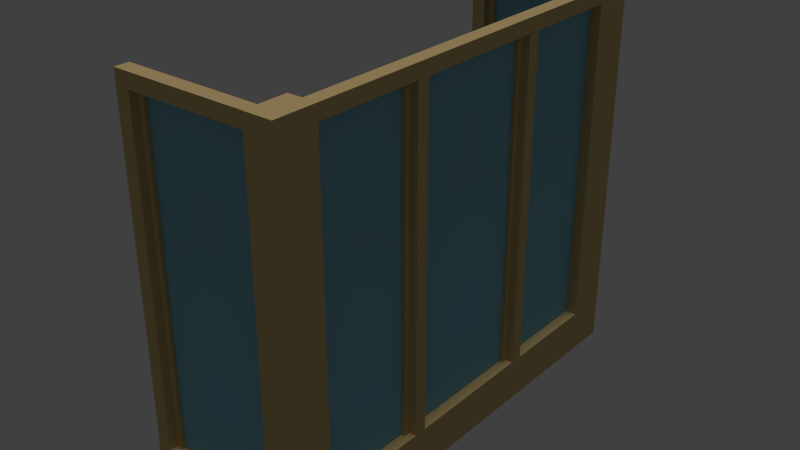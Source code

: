# Source: window-9.blend  (saved by Blender 2.73.0; exported with 4.5.12 LTS)
import bpy
from mathutils import Matrix  # noqa: F401  (used for matrix-valued properties, if any)

bpy.ops.wm.read_factory_settings(use_empty=True)
scene = bpy.context.scene
scene.name = 'Scene'

# ---- collections
col_collection_1 = bpy.data.collections.new('Collection 1'); scene.collection.children.link(col_collection_1)

# ---- materials (node trees are filled in below, after node groups)
mat_metal_grey = bpy.data.materials.new('metal_grey')
mat_metal_grey.alpha_threshold = 0.0
mat_metal_grey.use_transparent_shadow = False
mat_metal_grey.diffuse_color = (0.1521, 0.1521, 0.1521, 1.0)
mat_metal_grey.specular_color = (0.5, 0.5, 0.5)
mat_metal_grey.roughness = 0.5
mat_metal_grey.specular_intensity = 1.0
mat_metal_grey.line_color = (0.0, 0.0, 0.0, 1.0)
mat_wood_light = bpy.data.materials.new('wood_light')
mat_wood_light.alpha_threshold = 0.0
mat_wood_light.use_transparent_shadow = False
mat_wood_light.diffuse_color = (0.64, 0.4755, 0.2133, 1.0)
mat_wood_light.specular_color = (0.5, 0.5, 0.5)
mat_wood_light.roughness = 0.5
mat_wood_light.specular_intensity = 1.0
mat_wood_light.line_color = (0.0, 0.0, 0.0, 1.0)
mat_glass_window = bpy.data.materials.new('glass_window')
mat_glass_window.alpha_threshold = 0.0
mat_glass_window.use_transparent_shadow = False
mat_glass_window.diffuse_color = (0.2378, 0.5242, 0.64, 1.0)
mat_glass_window.specular_color = (0.5, 0.5, 0.5)
mat_glass_window.roughness = 0.5
mat_glass_window.specular_intensity = 1.0
mat_glass_window.line_color = (0.0, 0.0, 0.0, 0.5)

# ---- material node trees

# ---- world
world_world = bpy.data.worlds.new('World'); scene.world = world_world
world_world.color = (0.05088, 0.05088, 0.05088)
world_world.use_sun_shadow = False
world_world.sun_shadow_jitter_overblur = 0.0
world_world.cycles.sampling_method = 'MANUAL'
world_world.cycles.sample_map_resolution = 256

# ---- lights
light_hemi = bpy.data.lights.new('Hemi', 'SUN')
light_hemi.transmission_factor = 0.0
light_hemi.angle = 0.1993
light_hemi.energy = 1.0
light_hemi.shadow_buffer_clip_start = 0.5
light_hemi.shadow_soft_size = 0.1
light_hemi.shadow_cascade_max_distance = 1000.0
light_hemi.cycles.use_multiple_importance_sampling = False

# ---- meshes
me_windows = bpy.data.meshes.new('windows')
me_windows.from_pydata([(-0.5331, -1.131, -1.566), (-0.5331, 1.195, -1.566), (0.2937, 1.195, -1.566), (0.2937, -1.131, -1.566), (0.3927, -1.131, 1.346), (0.3927, -1.131, -1.316), (0.3927, 1.185, -1.316), (0.3927, 1.185, 1.346), (-0.5331, -1.131, 1.531), (0.2937, -1.131, 1.531), (0.2937, 1.195, 1.531), (-0.5331, 1.195, 1.531), (0.2677, 1.18, -1.594), (0.2677, 1.28, -1.594), (0.2677, 1.28, -1.494), (0.2677, 1.18, -1.494), (-0.6823, 1.18, -1.494), (-0.6823, 1.28, -1.494), (-0.6823, 1.28, -1.594), (-0.6823, 1.18, -1.594), (0.4677, 1.18, 0.5506), (0.4177, 1.18, 0.5506), (0.4177, -1.123, 0.5506), (0.4677, -1.123, 0.5506), (0.4177, 1.18, 0.4606), (0.4177, -1.123, 0.4606), (0.4677, 1.18, 0.4606), (0.4677, -1.123, 0.4606), (-0.6823, 1.18, 1.606), (-0.6823, 1.18, 1.556), (-0.6823, -1.123, 1.556), (-0.6823, -1.123, 1.606), (-0.5823, 1.18, 1.556), (-0.5823, -1.123, 1.556), (-0.5823, 1.18, 1.606), (-0.5823, -1.123, 1.606), (0.3677, 1.179, 1.306), (0.3677, 1.279, 1.306), (0.3677, 1.279, -1.294), (0.3677, 1.179, -1.294), (0.4677, 1.279, 1.306), (0.4677, 1.279, -1.294), (0.4677, 1.179, 1.306), (0.4677, 1.179, -1.294), (0.2677, 1.18, 1.606), (0.2677, 1.28, 1.606), (-0.6823, 1.28, 1.606), (-0.6823, 1.18, 1.606), (0.2677, 1.28, 1.506), (-0.6823, 1.28, 1.506), (0.2677, 1.18, 1.506), (-0.6823, 1.18, 1.506), (-0.5823, 1.18, -1.494), (-0.5823, 1.18, -1.544), (-0.6823, 1.18, -1.544), (-0.6823, 1.18, -1.494), (-0.6823, -1.123, -1.494), (-0.6823, -1.123, -1.544), (-0.5823, -1.123, -1.544), (-0.5823, -1.123, -1.494), (0.3677, 1.179, 0.4156), (0.4177, 1.179, 0.4156), (0.4177, -1.123, 0.4156), (0.3677, -1.123, 0.4156), (0.4177, 1.179, 0.5956), (0.4177, -1.123, 0.5956), (0.3677, 1.179, 0.5956), (0.3677, -1.123, 0.5956), (-0.6823, 1.18, 1.556), (-0.6823, 1.18, 1.506), (-0.6823, -1.123, 1.506), (-0.6823, -1.123, 1.556), (-0.5323, 1.18, 1.506), (-0.5323, -1.123, 1.506), (-0.5323, 1.18, 1.556), (-0.5323, -1.123, 1.556), (0.2677, -1.423, 1.606), (0.2677, -1.123, 1.606), (-0.6923, -1.123, 1.606), (-0.6923, -1.423, 1.606), (0.2677, -1.123, 1.506), (-0.6923, -1.123, 1.506), (0.2677, -1.423, 1.506), (-0.6923, -1.423, 1.506), (0.3677, -1.423, 1.306), (0.3677, -1.123, 1.306), (0.3677, -1.123, -1.294), (0.3677, -1.423, -1.294), (0.4677, -1.123, 1.306), (0.4677, -1.123, -1.294), (0.4677, -1.423, 1.306), (0.4677, -1.423, -1.294), (0.2677, 1.279, 1.606), (0.2677, 1.279, 1.306), (0.2677, -1.423, 1.306), (0.2677, -1.423, 1.606), (0.4677, 1.279, 1.306), (0.4677, -1.423, 1.306), (0.4677, 1.279, 1.606), (0.4677, -1.423, 1.606), (0.4677, 1.18, -0.4894), (0.4177, 1.18, -0.4894), (0.4177, -1.123, -0.4894), (0.4677, -1.123, -0.4894), (0.4177, 1.18, -0.5794), (0.4177, -1.123, -0.5794), (0.4677, 1.18, -0.5794), (0.4677, -1.123, -0.5794), (0.3677, 1.179, -0.6244), (0.4177, 1.179, -0.6244), (0.4177, -1.123, -0.6244), (0.3677, -1.123, -0.6244), (0.4177, 1.179, -0.4444), (0.4177, -1.123, -0.4444), (0.3677, 1.179, -0.4444), (0.3677, -1.123, -0.4444), (0.2677, 1.279, -1.294), (0.2677, 1.279, -1.594), (0.2677, -1.423, -1.594), (0.2677, -1.423, -1.294), (0.4677, 1.279, -1.594), (0.4677, -1.423, -1.594), (0.4677, 1.279, -1.294), (0.4677, -1.423, -1.294), (-0.6823, 1.18, -1.544), (-0.6823, 1.18, -1.594), (-0.6823, -1.123, -1.594), (-0.6823, -1.123, -1.544), (-0.5323, 1.18, -1.594), (-0.5323, -1.123, -1.594), (-0.5323, 1.18, -1.544), (-0.5323, -1.123, -1.544), (0.2677, -1.423, -1.494), (0.2677, -1.123, -1.494), (-0.6923, -1.123, -1.494), (-0.6923, -1.423, -1.494), (0.2677, -1.123, -1.594), (-0.6923, -1.123, -1.594), (0.2677, -1.423, -1.594), (-0.6923, -1.423, -1.594)], [], [(0, 1, 2, 3), (4, 5, 6, 7), (8, 9, 10, 11), (12, 13, 14, 15), (16, 17, 18, 19), (12, 15, 16, 19), (13, 12, 19, 18), (14, 13, 18, 17), (15, 14, 17, 16), (20, 21, 22, 23), (21, 24, 25, 22), (24, 26, 27, 25), (26, 20, 23, 27), (26, 24, 21, 20), (28, 29, 30, 31), (29, 32, 33, 30), (32, 34, 35, 33), (34, 28, 31, 35), (34, 32, 29, 28), (36, 37, 38, 39), (37, 40, 41, 38), (40, 42, 43, 41), (42, 36, 39, 43), (39, 38, 41, 43), (42, 40, 37, 36), (44, 45, 46, 47), (45, 48, 49, 46), (48, 50, 51, 49), (50, 44, 47, 51), (47, 46, 49, 51), (50, 48, 45, 44), (52, 53, 54, 55), (56, 57, 58, 59), (52, 55, 56, 59), (53, 52, 59, 58), (54, 53, 58, 57), (55, 54, 57, 56), (60, 61, 62, 63), (61, 64, 65, 62), (64, 66, 67, 65), (66, 60, 63, 67), (66, 64, 61, 60), (68, 69, 70, 71), (69, 72, 73, 70), (72, 74, 75, 73), (74, 68, 71, 75), (74, 72, 69, 68), (76, 77, 78, 79), (77, 80, 81, 78), (80, 82, 83, 81), (82, 76, 79, 83), (79, 78, 81, 83), (84, 85, 86, 87), (85, 88, 89, 86), (88, 90, 91, 89), (90, 84, 87, 91), (92, 93, 94, 95), (93, 96, 97, 94), (96, 98, 99, 97), (98, 92, 95, 99), (95, 94, 97, 99), (98, 96, 93, 92), (100, 101, 102, 103), (101, 104, 105, 102), (104, 106, 107, 105), (106, 100, 103, 107), (106, 104, 101, 100), (108, 109, 110, 111), (109, 112, 113, 110), (112, 114, 115, 113), (114, 108, 111, 115), (114, 112, 109, 108), (116, 117, 118, 119), (117, 120, 121, 118), (120, 122, 123, 121), (122, 116, 119, 123), (119, 118, 121, 123), (122, 120, 117, 116), (124, 125, 126, 127), (125, 128, 129, 126), (128, 130, 131, 129), (130, 124, 127, 131), (127, 126, 129, 131), (130, 128, 125, 124), (132, 133, 134, 135), (133, 136, 137, 134), (136, 138, 139, 137), (138, 132, 135, 139)])
me_windows.polygons.foreach_set('material_index', [2, 2, 2, 1, 1, 1, 1, 1, 1, 1, 1, 1, 1, 1, 1, 1, 1, 1, 1, 1, 1, 1, 1, 1, 1, 1, 1, 1, 1, 1, 1, 1, 1, 1, 1, 1, 1, 1, 1, 1, 1, 1, 1, 1, 1, 1, 1, 1, 1, 1, 1, 1, 1, 1, 1, 1, 1, 1, 1, 1, 1, 1, 1, 1, 1, 1, 1, 1, 1, 1, 1, 1, 1, 1, 1, 1, 1, 1, 1, 1, 1, 1, 1, 1, 1, 1, 1, 1])
_uv = me_windows.uv_layers.new(name='UVMap')
_uv.uv.foreach_set('vector', [0.0, 0.0, 1.0, 0.0, 1.0, 1.0, 0.0, 1.0, 0.0, 0.0, 1.0, 0.0, 1.0, 1.0, 0.0, 1.0, 0.0, 0.0, 1.0, 0.0, 1.0, 1.0, 0.0, 1.0, 0.0, 0.0, 1.0, 0.0, 1.0, 1.0, 0.0, 1.0, 0.0, 0.0, 1.0, 0.0, 1.0, 1.0, 0.0, 1.0, 0.0, 0.0, 1.0, 0.0, 1.0, 1.0, 0.0, 1.0, 0.0, 0.0, 1.0, 0.0, 1.0, 1.0, 0.0, 1.0, 0.0, 0.0, 1.0, 0.0, 1.0, 1.0, 0.0, 1.0, 0.0, 0.0, 1.0, 0.0, 1.0, 1.0, 0.0, 1.0, 0.0, 0.0, 1.0, 0.0, 1.0, 1.0, 0.0, 1.0, 0.0, 0.0, 1.0, 0.0, 1.0, 1.0, 0.0, 1.0, 0.0, 0.0, 1.0, 0.0, 1.0, 1.0, 0.0, 1.0, 0.0, 0.0, 1.0, 0.0, 1.0, 1.0, 0.0, 1.0, 0.0, 0.0, 1.0, 0.0, 1.0, 1.0, 0.0, 1.0, 0.0, 0.0, 1.0, 0.0, 1.0, 1.0, 0.0, 1.0, 0.0, 0.0, 1.0, 0.0, 1.0, 1.0, 0.0, 1.0, 0.0, 0.0, 1.0, 0.0, 1.0, 1.0, 0.0, 1.0, 0.0, 0.0, 1.0, 0.0, 1.0, 1.0, 0.0, 1.0, 0.0, 0.0, 1.0, 0.0, 1.0, 1.0, 0.0, 1.0, 0.0, 0.0, 1.0, 0.0, 1.0, 1.0, 0.0, 1.0, 0.0, 0.0, 1.0, 0.0, 1.0, 1.0, 0.0, 1.0, 0.0, 0.0, 1.0, 0.0, 1.0, 1.0, 0.0, 1.0, 0.0, 0.0, 1.0, 0.0, 1.0, 1.0, 0.0, 1.0, 0.0, 0.0, 1.0, 0.0, 1.0, 1.0, 0.0, 1.0, 0.0, 0.0, 1.0, 0.0, 1.0, 1.0, 0.0, 1.0, 0.0, 0.0, 1.0, 0.0, 1.0, 1.0, 0.0, 1.0, 0.0, 0.0, 1.0, 0.0, 1.0, 1.0, 0.0, 1.0, 0.0, 0.0, 1.0, 0.0, 1.0, 1.0, 0.0, 1.0, 0.0, 0.0, 1.0, 0.0, 1.0, 1.0, 0.0, 1.0, 0.0, 0.0, 1.0, 0.0, 1.0, 1.0, 0.0, 1.0, 0.0, 0.0, 1.0, 0.0, 1.0, 1.0, 0.0, 1.0, 0.0, 0.0, 1.0, 0.0, 1.0, 1.0, 0.0, 1.0, 0.0, 0.0, 1.0, 0.0, 1.0, 1.0, 0.0, 1.0, 0.0, 0.0, 1.0, 0.0, 1.0, 1.0, 0.0, 1.0, 0.0, 0.0, 1.0, 0.0, 1.0, 1.0, 0.0, 1.0, 0.0, 0.0, 1.0, 0.0, 1.0, 1.0, 0.0, 1.0, 0.0, 0.0, 1.0, 0.0, 1.0, 1.0, 0.0, 1.0, 0.0, 0.0, 1.0, 0.0, 1.0, 1.0, 0.0, 1.0, 0.0, 0.0, 1.0, 0.0, 1.0, 1.0, 0.0, 1.0, 0.0, 0.0, 1.0, 0.0, 1.0, 1.0, 0.0, 1.0, 0.0, 0.0, 1.0, 0.0, 1.0, 1.0, 0.0, 1.0, 0.0, 0.0, 1.0, 0.0, 1.0, 1.0, 0.0, 1.0, 0.0, 0.0, 1.0, 0.0, 1.0, 1.0, 0.0, 1.0, 0.0, 0.0, 1.0, 0.0, 1.0, 1.0, 0.0, 1.0, 0.0, 0.0, 1.0, 0.0, 1.0, 1.0, 0.0, 1.0, 0.0, 0.0, 1.0, 0.0, 1.0, 1.0, 0.0, 1.0, 0.0, 0.0, 1.0, 0.0, 1.0, 1.0, 0.0, 1.0, 0.0, 0.0, 1.0, 0.0, 1.0, 1.0, 0.0, 1.0, 0.0, 0.0, 1.0, 0.0, 1.0, 1.0, 0.0, 1.0, 0.0, 0.0, 1.0, 0.0, 1.0, 1.0, 0.0, 1.0, 0.0, 0.0, 1.0, 0.0, 1.0, 1.0, 0.0, 1.0, 0.0, 0.0, 1.0, 0.0, 1.0, 1.0, 0.0, 1.0, 0.0, 0.0, 1.0, 0.0, 1.0, 1.0, 0.0, 1.0, 0.0, 0.0, 1.0, 0.0, 1.0, 1.0, 0.0, 1.0, 0.0, 0.0, 1.0, 0.0, 1.0, 1.0, 0.0, 1.0, 0.0, 0.0, 1.0, 0.0, 1.0, 1.0, 0.0, 1.0, 0.0, 0.0, 1.0, 0.0, 1.0, 1.0, 0.0, 1.0, 0.0, 0.0, 1.0, 0.0, 1.0, 1.0, 0.0, 1.0, 0.0, 0.0, 1.0, 0.0, 1.0, 1.0, 0.0, 1.0, 0.0, 0.0, 1.0, 0.0, 1.0, 1.0, 0.0, 1.0, 0.0, 0.0, 1.0, 0.0, 1.0, 1.0, 0.0, 1.0, 0.0, 0.0, 1.0, 0.0, 1.0, 1.0, 0.0, 1.0, 0.0, 0.0, 1.0, 0.0, 1.0, 1.0, 0.0, 1.0, 0.0, 0.0, 1.0, 0.0, 1.0, 1.0, 0.0, 1.0, 0.0, 0.0, 1.0, 0.0, 1.0, 1.0, 0.0, 1.0, 0.0, 0.0, 1.0, 0.0, 1.0, 1.0, 0.0, 1.0, 0.0, 0.0, 1.0, 0.0, 1.0, 1.0, 0.0, 1.0, 0.0, 0.0, 1.0, 0.0, 1.0, 1.0, 0.0, 1.0, 0.0, 0.0, 1.0, 0.0, 1.0, 1.0, 0.0, 1.0, 0.0, 0.0, 1.0, 0.0, 1.0, 1.0, 0.0, 1.0, 0.0, 0.0, 1.0, 0.0, 1.0, 1.0, 0.0, 1.0, 0.0, 0.0, 1.0, 0.0, 1.0, 1.0, 0.0, 1.0, 0.0, 0.0, 1.0, 0.0, 1.0, 1.0, 0.0, 1.0, 0.0, 0.0, 1.0, 0.0, 1.0, 1.0, 0.0, 1.0, 0.0, 0.0, 1.0, 0.0, 1.0, 1.0, 0.0, 1.0, 0.0, 0.0, 1.0, 0.0, 1.0, 1.0, 0.0, 1.0, 0.0, 0.0, 1.0, 0.0, 1.0, 1.0, 0.0, 1.0, 0.0, 0.0, 1.0, 0.0, 1.0, 1.0, 0.0, 1.0, 0.0, 0.0, 1.0, 0.0, 1.0, 1.0, 0.0, 1.0, 0.0, 0.0, 1.0, 0.0, 1.0, 1.0, 0.0, 1.0, 0.0, 0.0, 1.0, 0.0, 1.0, 1.0, 0.0, 1.0, 0.0, 0.0, 1.0, 0.0, 1.0, 1.0, 0.0, 1.0, 0.0, 0.0, 1.0, 0.0, 1.0, 1.0, 0.0, 1.0, 0.0, 0.0, 1.0, 0.0, 1.0, 1.0, 0.0, 1.0, 0.0, 0.0, 1.0, 0.0, 1.0, 1.0, 0.0, 1.0, 0.0, 0.0, 1.0, 0.0, 1.0, 1.0, 0.0, 1.0, 0.0, 0.0, 1.0, 0.0, 1.0, 1.0, 0.0, 1.0, 0.0, 0.0, 1.0, 0.0, 1.0, 1.0, 0.0, 1.0])
me_windows.materials.append(mat_metal_grey)
me_windows.materials.append(mat_wood_light)
me_windows.materials.append(mat_glass_window)
me_windows.use_remesh_preserve_volume = False
me_windows.use_remesh_preserve_attributes = False
me_windows.use_mirror_vertex_groups = False
me_windows.update()

# ---- objects
ob_hemi = bpy.data.objects.new('Hemi', light_hemi)
ob_window = bpy.data.objects.new('window', me_windows)

# ---- transforms, parenting, visibility, modifiers, constraints
ob_hemi.location = (0.7065, -0.6095, 7.817)
ob_hemi.lineart.crease_threshold = 0.0
ob_window.location = (0.1204, 0.1618, 1.428)
ob_window.rotation_euler = (1.571, -0.0, 0.0)
ob_window.lineart.crease_threshold = 0.0

# ---- collection membership
col_collection_1.objects.link(ob_hemi)
col_collection_1.objects.link(ob_window)

# ---- scene / render settings (as saved in the file)
scene.frame_start = 1; scene.frame_end = 250; scene.frame_set(1)
scene.render.engine = 'BLENDER_EEVEE_NEXT'
scene.render.resolution_percentage = 50
scene.render.dither_intensity = 0.0
scene.cycles.use_denoising = False
scene.cycles.samples = 10
scene.cycles.sampling_pattern = 'TABULATED_SOBOL'
scene.cycles.light_sampling_threshold = 0.0
scene.cycles.use_adaptive_sampling = False
scene.cycles.use_light_tree = False
scene.cycles.blur_glossy = 0.0
scene.cycles.volume_bounces = 1
scene.cycles.pixel_filter_type = 'GAUSSIAN'
scene.cycles.sample_clamp_indirect = 0.0
scene.view_settings.view_transform = 'Standard'
bpy.context.view_layer.update()

# ---- added for rendering (the .blend has no active camera): camera
cam_auto = bpy.data.cameras.new('AutoCamera')
cam_auto.lens = 50.0
cam_auto.sensor_width = 36.0
cam_auto.clip_end = 1000.0
ob_auto_camera = bpy.data.objects.new('AutoCamera', cam_auto)
scene.collection.objects.link(ob_auto_camera)
ob_auto_camera.location = (4.02994, -4.66997, 4.57391)
ob_auto_camera.rotation_euler = (1.09748, -7.21219e-08, 0.694738)
scene.camera = ob_auto_camera
bpy.context.view_layer.update()
